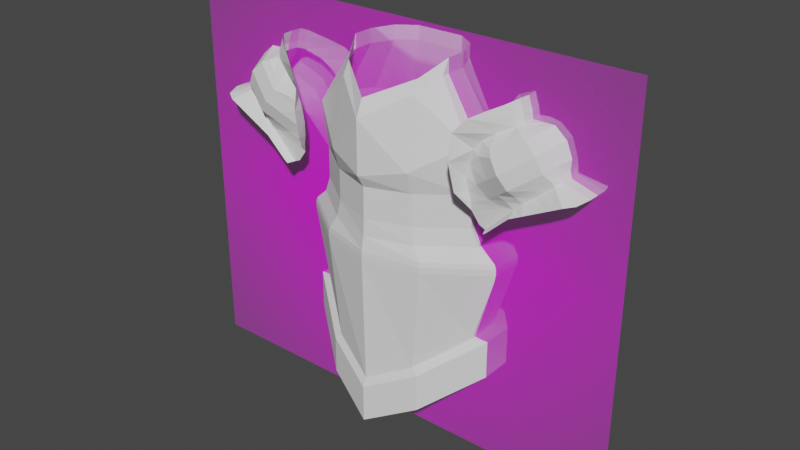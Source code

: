 # Source: chestplate.blend  (saved by Blender 3.4.6; exported with 4.5.12 LTS)
import bpy
from mathutils import Matrix  # noqa: F401  (used for matrix-valued properties, if any)

bpy.ops.wm.read_factory_settings(use_empty=True)
scene = bpy.context.scene
scene.name = 'Scene'

# ---- collections
col_collection = bpy.data.collections.new('Collection'); scene.collection.children.link(col_collection)

# ---- images (referenced by path relative to the original .blend; pixels are not part of the script)
import os
ASSET_DIR = os.environ.get("B2B_ASSET_DIR", "")  # directory of the original .blend (textures are referenced by path, not embedded)
HERE = os.path.dirname(os.path.abspath(__file__))  # packed textures are extracted next to this script under _unpacked/

def load_image(name, relpath, width, height, colorspace="sRGB"):
    """Load a texture the original file referenced (path relative to the .blend, or extracted next to this script)."""
    p = next((c for c in (os.path.join(HERE, relpath), os.path.join(ASSET_DIR, relpath)) if relpath and os.path.exists(c)), "")
    if p:
        img = bpy.data.images.load(p, check_existing=True)
        img.name = name
    else:  # same state as the original file: an image datablock whose file is absent (Cycles renders it pink)
        img = bpy.data.images.new(name, width, height)
        img.source = "FILE"
        img.filepath = "//" + (relpath or name)
    img.colorspace_settings.name = colorspace
    return img
img_chestplateimage_jpeg = load_image('chestplateImage.jpeg', 'chestplateImage.jpeg', 1024, 1024, 'sRGB')

# ---- materials (node trees are filled in below, after node groups)
mat_chestplateimage = bpy.data.materials.new('chestplateImage')
mat_chestplateimage.surface_render_method = 'BLENDED'
mat_chestplateimage.blend_method = 'BLEND'

# ---- node groups
ng_auto_smooth = bpy.data.node_groups.new('Auto Smooth', 'GeometryNodeTree')
_s = ng_auto_smooth.interface.new_socket(name='Geometry', in_out='OUTPUT', socket_type='NodeSocketGeometry')
_s = ng_auto_smooth.interface.new_socket(name='Geometry', in_out='INPUT', socket_type='NodeSocketGeometry')
_s = ng_auto_smooth.interface.new_socket(name='Angle', in_out='INPUT', socket_type='NodeSocketFloat')
_s.subtype = 'ANGLE'
_s.min_value = 0.0
_s.max_value = 3.142
ng_auto_smooth.is_modifier = True
_N = ng_auto_smooth.nodes; _L = ng_auto_smooth.links
n0 = _N.new('NodeGroupOutput'); n0.name = 'Group Output'; n0.location = (480, -100)
n1 = _N.new('NodeGroupInput'); n1.name = 'Group Input'; n1.location = (-420, -300)
n2 = _N.new('NodeGroupInput'); n2.name = 'Group Input.001'; n2.location = (-60, -100)
n3 = _N.new('GeometryNodeSetShadeSmooth'); n3.name = 'Set Shade Smooth'; n3.location = (120, -100)
n3.domain = 'EDGE'
n4 = _N.new('GeometryNodeSetShadeSmooth'); n4.name = 'Set Shade Smooth.001'; n4.location = (300, -100)
n5 = _N.new('GeometryNodeInputMeshEdgeAngle'); n5.name = 'Edge Angle'; n5.location = (-420, -220)
n6 = _N.new('GeometryNodeInputEdgeSmooth'); n6.name = 'Is Edge Smooth'; n6.location = (-60, -160)
n7 = _N.new('GeometryNodeInputShadeSmooth'); n7.name = 'Is Face Smooth'; n7.location = (-240, -340)
n8 = _N.new('FunctionNodeBooleanMath'); n8.name = 'Boolean Math'; n8.location = (-60, -220)
n9 = _N.new('FunctionNodeCompare'); n9.name = 'Compare'; n9.location = (-240, -180)
n9.operation = 'LESS_EQUAL'
_L.new(n5.outputs[0], n9.inputs[0])
_L.new(n4.outputs[0], n0.inputs[0])
_L.new(n1.outputs[1], n9.inputs[1])
_L.new(n9.outputs[0], n8.inputs[0])
_L.new(n7.outputs[0], n8.inputs[1])
_L.new(n2.outputs[0], n3.inputs[0])
_L.new(n6.outputs[0], n3.inputs[1])
_L.new(n3.outputs[0], n4.inputs[0])
_L.new(n8.outputs[0], n3.inputs[2])
n0.is_active_output = True

# ---- material node trees
mat_chestplateimage.use_nodes = True; mat_chestplateimage.node_tree.nodes.clear()
_N = mat_chestplateimage.node_tree.nodes; _L = mat_chestplateimage.node_tree.links
n0 = _N.new('ShaderNodeOutputMaterial'); n0.name = 'Material Output'; n0.location = (300, 300)
n1 = _N.new('ShaderNodeTexImage'); n1.name = 'Image Texture'; n1.location = (-200, 300)
n1.image = img_chestplateimage_jpeg
n1.extension = 'CLIP'
n2 = _N.new('ShaderNodeBsdfPrincipled'); n2.name = 'Principled BSDF'; n2.location = (0, 300)
n2.distribution = 'GGX'
n2.subsurface_method = 'RANDOM_WALK_SKIN'
n2.inputs[3].default_value = 1.45
n2.inputs[27].default_value = (0.0, 0.0, 0.0, 1.0)
n2.inputs[28].default_value = 1.0
_L.new(n1.outputs[0], n2.inputs[0])
_L.new(n1.outputs[1], n2.inputs[4])
_L.new(n2.outputs[0], n0.inputs[0])
n0.is_active_output = True

# ---- world
world_world = bpy.data.worlds.new('World'); scene.world = world_world
world_world.use_nodes = True; world_world.node_tree.nodes.clear()
_N = world_world.node_tree.nodes; _L = world_world.node_tree.links
n0 = _N.new('ShaderNodeOutputWorld'); n0.name = 'World Output'; n0.location = (300, 300)
n1 = _N.new('ShaderNodeBackground'); n1.name = 'Background'; n1.location = (10, 300)
n1.inputs[0].default_value = (0.05088, 0.05088, 0.05088, 1.0)
_L.new(n1.outputs[0], n0.inputs[0])
n0.is_active_output = True
world_world.color = (0.05088, 0.05088, 0.05088)
world_world.use_sun_shadow = False
world_world.sun_shadow_jitter_overblur = 0.0

# ---- meshes
me_chestplateimage = bpy.data.meshes.new('chestplateImage')
me_chestplateimage.from_pydata([(-0.5894, -0.5, 0.0), (0.5894, -0.5, 0.0), (-0.5894, 0.5, 0.0), (0.5894, 0.5, 0.0)], [], [(0, 1, 3, 2)])
_uv = me_chestplateimage.uv_layers.new(name='UVMap')
_uv.uv.foreach_set('vector', [0.0, 0.0, 1.0, 0.0, 1.0, 1.0, 0.0, 1.0])
me_chestplateimage.materials.append(mat_chestplateimage)
me_chestplateimage.update()
me_plane = bpy.data.meshes.new('Plane')
me_plane.from_pydata([(-0.5356, -0.3977, 0.0), (0.0, -0.5493, 0.0), (-1.071, 0.0, 0.0), (1.071, 0.0, 0.0), (0.5356, -0.3977, 0.0), (-0.4578, -0.3746, 0.1353), (-1.732e-09, -0.5262, 0.1353), (-0.9156, -0.03467, 0.1353), (0.9156, -0.03467, 0.1353), (0.4578, -0.3746, 0.1353), (-0.4214, -0.3638, 0.3035), (-1.594e-09, -0.5154, 0.3035), (-0.8429, -0.05087, 0.3035), (0.8429, -0.05087, 0.3035), (0.4214, -0.3638, 0.3035), (-0.4214, -0.3638, 0.4962), (-1.594e-09, -0.5154, 0.4962), (-0.8429, -0.05087, 0.4962), (0.8429, -0.05087, 0.4962), (0.4214, -0.3638, 0.4962), (-0.4214, -0.3638, 0.6234), (-1.594e-09, -0.5154, 0.6234), (-0.8429, -0.05087, 0.6234), (0.8429, -0.05087, 0.6234), (0.4214, -0.3638, 0.6234), (-0.5465, -0.4009, -0.04511), (2.42e-10, -0.5525, -0.04511), (-1.093, 0.004843, -0.04511), (1.093, 0.004843, -0.04511), (0.5465, -0.4009, -0.04511), (-0.5465, -0.4009, -0.1107), (2.42e-10, -0.5525, -0.1107), (-1.093, 0.004843, -0.1107), (1.093, 0.004843, -0.1107), (0.5465, -0.4009, -0.1107), (-0.444, -0.3705, -1.163), (1.966e-10, -0.5221, -1.387), (-0.888, -0.04081, -0.8202), (0.888, -0.04081, -0.8202), (0.444, -0.3705, -1.163), (-0.4214, -0.4384, 0.8407), (-1.594e-09, -0.59, 0.7484), (-0.8429, -0.1255, 1.11), (0.8429, -0.1255, 1.11), (0.4214, -0.4384, 0.8407), (-1.594e-09, -0.59, 1.28), (-0.5143, -0.3866, -1.223), (6.997e-10, -0.5622, -1.483), (-1.029, -0.004683, -0.8261), (1.029, -0.004683, -0.8261), (0.5143, -0.3866, -1.223), (-0.5143, -0.3866, -1.607), (6.997e-10, -0.5622, -1.867), (-1.029, -0.004683, -1.21), (1.029, -0.004683, -1.21), (0.5143, -0.3866, -1.607), (0.3889, -0.3177, 1.51), (-0.3889, -0.3177, 1.51), (-1.594e-09, -0.5154, 1.449), (0.3889, -0.243, 1.633), (-0.3889, -0.243, 1.633), (0.5209, -0.07842, 1.64), (-0.5209, -0.07842, 1.64), (0.5209, -0.003759, 1.78), (-0.5209, -0.003759, 1.78), (-1.071, 0.326, 0.0), (1.071, 0.326, 0.0), (-0.9156, 0.2913, 0.1353), (0.9156, 0.2913, 0.1353), (-0.8429, 0.2751, 0.3035), (0.8429, 0.2751, 0.3035), (-0.8429, 0.2751, 0.4962), (0.8429, 0.2751, 0.4962), (-0.8429, 0.2751, 0.6234), (0.8429, 0.2751, 0.6234), (-1.093, 0.3308, -0.04511), (1.093, 0.3308, -0.04511), (-1.093, 0.3308, -0.1107), (1.093, 0.3308, -0.1107), (-0.888, 0.2852, -0.8202), (0.888, 0.2852, -0.8202), (-0.8429, 0.2241, 1.11), (0.8429, 0.2241, 1.11), (-1.029, 0.3213, -0.8261), (1.029, 0.3213, -0.8261), (-1.029, 0.3213, -1.21), (1.029, 0.3213, -1.21), (0.5209, 0.2015, 1.64), (-0.5209, 0.2015, 1.64), (0.5209, 0.203, 1.78), (-0.5209, 0.203, 1.78), (-0.8717, 0.5497, 0.0), (0.8717, 0.5497, 0.0), (-0.7451, 0.515, 0.1353), (0.7451, 0.515, 0.1353), (-0.6859, 0.4988, 0.3035), (0.6859, 0.4988, 0.3035), (-0.6859, 0.4988, 0.4962), (0.6859, 0.4988, 0.4962), (-0.6859, 0.4988, 0.6234), (0.6859, 0.4988, 0.6234), (-0.8894, 0.5545, -0.04511), (0.8894, 0.5545, -0.04511), (-0.8894, 0.5545, -0.1107), (0.8894, 0.5545, -0.1107), (-0.7226, 0.5089, -0.8202), (0.7226, 0.5089, -0.8202), (-0.6859, 0.4478, 1.11), (0.6859, 0.4478, 1.11), (-0.8371, 0.545, -0.8261), (0.8371, 0.545, -0.8261), (-0.8371, 0.545, -1.21), (0.8371, 0.545, -1.21), (0.4239, 0.4252, 1.64), (-0.4239, 0.4252, 1.64), (0.4239, 0.4266, 1.78), (-0.4239, 0.4266, 1.78), (-0.503, 0.6727, 0.0), (0.503, 0.6727, 0.0), (-0.4299, 0.6381, 0.1353), (0.4299, 0.6381, 0.1353), (-0.3958, 0.6219, 0.3035), (0.3958, 0.6219, 0.3035), (-0.3958, 0.6219, 0.4962), (0.3958, 0.6219, 0.4962), (-0.3958, 0.6219, 0.6234), (0.3958, 0.6219, 0.6234), (-0.5132, 0.6776, -0.04511), (0.5132, 0.6776, -0.04511), (-0.5132, 0.6776, -0.1107), (0.5132, 0.6776, -0.1107), (-0.417, 0.6319, -0.8202), (0.417, 0.6319, -0.8202), (-0.3958, 0.611, 1.11), (0.3958, 0.611, 1.11), (-0.483, 0.7063, -0.8261), (0.483, 0.7063, -0.8261), (-0.483, 0.7063, -1.21), (0.483, 0.7063, -1.21), (0.2446, 0.5483, 1.64), (-0.2446, 0.5483, 1.64), (0.2446, 0.5497, 1.78), (-0.2446, 0.5497, 1.78)], [], [(0, 2, 7, 5), (1, 0, 5, 6), (4, 1, 6, 9), (3, 4, 9, 8), (6, 5, 10, 11), (9, 6, 11, 14), (8, 9, 14, 13), (5, 7, 12, 10), (10, 12, 17, 15), (11, 10, 15, 16), (14, 11, 16, 19), (13, 14, 19, 18), (15, 17, 22, 20), (16, 15, 20, 21), (19, 16, 21, 24), (18, 19, 24, 23), (2, 0, 25, 27), (0, 1, 26, 25), (1, 4, 29, 26), (4, 3, 28, 29), (27, 25, 30, 32), (25, 26, 31, 30), (26, 29, 34, 31), (29, 28, 33, 34), (34, 33, 38, 39), (32, 30, 35, 37), (30, 31, 36, 35), (31, 34, 39, 36), (39, 38, 49, 50), (37, 35, 46, 48), (35, 36, 47, 46), (36, 39, 50, 47), (47, 50, 55, 52), (50, 49, 54, 55), (48, 46, 51, 53), (46, 47, 52, 51), (45, 57, 60, 58), (45, 56, 59, 58), (59, 56, 61, 63), (60, 57, 62, 64), (40, 45, 41), (41, 45, 44), (45, 44, 56), (44, 43, 56), (56, 43, 61), (45, 40, 57), (40, 42, 57), (57, 42, 62), (21, 41, 24), (41, 44, 24), (20, 41, 21), (41, 20, 40), (20, 22, 40), (40, 22, 42), (24, 44, 23), (44, 23, 43), (61, 43, 82, 87), (3, 8, 68, 66), (37, 48, 83, 79), (8, 13, 70, 68), (33, 28, 76, 78), (22, 17, 71, 73), (54, 49, 84, 86), (32, 37, 79, 77), (42, 22, 73, 81), (12, 7, 67, 69), (62, 42, 81, 88), (48, 53, 85, 83), (13, 18, 72, 70), (43, 23, 74, 82), (7, 2, 65, 67), (2, 27, 75, 65), (64, 62, 88, 90), (49, 38, 80, 84), (18, 23, 74, 72), (27, 32, 77, 75), (63, 61, 87, 89), (38, 33, 78, 80), (28, 3, 66, 76), (17, 12, 69, 71), (69, 67, 93, 95), (90, 88, 114, 116), (78, 76, 102, 104), (71, 69, 95, 97), (89, 87, 113, 115), (80, 78, 104, 106), (70, 72, 98, 96), (87, 82, 108, 113), (77, 79, 105, 103), (73, 71, 97, 99), (88, 81, 107, 114), (84, 80, 106, 110), (72, 74, 100, 98), (81, 73, 99, 107), (67, 65, 91, 93), (79, 83, 109, 105), (65, 75, 101, 91), (82, 74, 100, 108), (66, 68, 94, 92), (86, 84, 110, 112), (76, 66, 92, 102), (68, 70, 96, 94), (83, 85, 111, 109), (75, 77, 103, 101), (106, 104, 130, 132), (96, 98, 124, 122), (113, 108, 134, 139), (103, 105, 131, 129), (99, 97, 123, 125), (114, 107, 133, 140), (110, 106, 132, 136), (98, 100, 126, 124), (107, 99, 125, 133), (93, 91, 117, 119), (105, 109, 135, 131), (91, 101, 127, 117), (108, 100, 126, 134), (92, 94, 120, 118), (112, 110, 136, 138), (102, 92, 118, 128), (94, 96, 122, 120), (109, 111, 137, 135), (101, 103, 129, 127), (95, 93, 119, 121), (116, 114, 140, 142), (104, 102, 128, 130), (97, 95, 121, 123), (115, 113, 139, 141), (142, 140, 139, 141), (134, 133, 140, 139), (125, 126, 134, 133), (123, 124, 126, 125), (121, 122, 124, 123), (122, 121, 119, 120), (117, 118, 120, 119), (127, 128, 118, 117), (129, 130, 128, 127), (130, 129, 131, 132), (132, 131, 135, 136), (136, 135, 137, 138)])
_uv = me_plane.uv_layers.new(name='UVMap')
_uv.uv.foreach_set('vector', [0.0, 0.0, 0.0, 0.0, 0.0, 0.0, 0.0, 0.0, 0.0, 0.0, 0.0, 0.0, 0.0, 0.0, 0.0, 0.0, 0.0, 0.0, 0.0, 0.0, 0.0, 0.0, 0.0, 0.0, 0.0, 0.0, 0.0, 0.0, 0.0, 0.0, 0.0, 0.0, 0.0, 0.0, 0.0, 0.0, 0.0, 0.0, 0.0, 0.0, 0.0, 0.0, 0.0, 0.0, 0.0, 0.0, 0.0, 0.0, 0.0, 0.0, 0.0, 0.0, 0.0, 0.0, 0.0, 0.0, 0.0, 0.0, 0.0, 0.0, 0.0, 0.0, 0.0, 0.0, 0.0, 0.0, 0.0, 0.0, 0.0, 0.0, 0.0, 0.0, 0.0, 0.0, 0.0, 0.0, 0.0, 0.0, 0.0, 0.0, 0.0, 0.0, 0.0, 0.0, 0.0, 0.0, 0.0, 0.0, 0.0, 0.0, 0.0, 0.0, 0.0, 0.0, 0.0, 0.0, 0.0, 0.0, 0.0, 0.0, 0.0, 0.0, 0.0, 0.0, 0.0, 0.0, 0.0, 0.0, 0.0, 0.0, 0.0, 0.0, 0.0, 0.0, 0.0, 0.0, 0.0, 0.0, 0.0, 0.0, 0.0, 0.0, 0.0, 0.0, 0.0, 0.0, 0.0, 0.0, 0.0, 0.0, 0.0, 0.0, 0.0, 0.0, 0.0, 0.0, 0.0, 0.0, 0.0, 0.0, 0.0, 0.0, 0.0, 0.0, 0.0, 0.0, 0.0, 0.0, 0.0, 0.0, 0.0, 0.0, 0.0, 0.0, 0.0, 0.0, 0.0, 0.0, 0.0, 0.0, 0.0, 0.0, 0.0, 0.0, 0.0, 0.0, 0.0, 0.0, 0.0, 0.0, 0.0, 0.0, 0.0, 0.0, 0.0, 0.0, 0.0, 0.0, 0.0, 0.0, 0.0, 0.0, 0.0, 0.0, 0.0, 0.0, 0.0, 0.0, 0.0, 0.0, 0.0, 0.0, 0.0, 0.0, 0.0, 0.0, 0.0, 0.0, 0.0, 0.0, 0.0, 0.0, 0.0, 0.0, 0.0, 0.0, 0.0, 0.0, 0.0, 0.0, 0.0, 0.0, 0.0, 0.0, 0.0, 0.0, 0.0, 0.0, 0.0, 0.0, 0.0, 0.0, 0.0, 0.0, 0.0, 0.0, 0.0, 0.0, 0.0, 0.0, 0.0, 0.0, 0.0, 0.0, 0.0, 0.0, 0.0, 0.0, 0.0, 0.0, 0.0, 0.0, 0.0, 0.0, 0.0, 0.0, 0.0, 0.0, 0.0, 0.0, 0.0, 0.0, 0.0, 0.0, 0.0, 0.0, 0.0, 0.0, 0.0, 0.0, 0.0, 0.0, 0.0, 0.0, 0.0, 0.0, 0.0, 0.0, 0.0, 0.0, 0.0, 0.0, 0.0, 0.0, 0.0, 0.0, 0.0, 0.0, 0.0, 0.0, 0.0, 0.0, 0.0, 0.0, 0.0, 0.0, 0.0, 0.0, 0.0, 0.0, 0.0, 0.0, 0.0, 0.0, 0.0, 0.0, 0.0, 0.0, 0.0, 0.0, 0.0, 0.0, 0.0, 0.0, 0.0, 0.0, 0.0, 0.0, 0.0, 0.0, 0.0, 0.0, 0.0, 0.0, 0.0, 0.0, 0.0, 0.0, 0.0, 0.0, 0.0, 0.0, 0.0, 0.0, 0.0, 0.0, 0.0, 0.0, 0.0, 0.0, 0.0, 0.0, 0.0, 0.0, 0.0, 0.0, 0.0, 0.0, 0.0, 0.0, 0.0, 0.0, 0.0, 0.0, 0.0, 0.0, 0.0, 0.0, 0.0, 0.0, 0.0, 0.0, 0.0, 0.0, 0.0, 0.0, 0.0, 0.0, 0.0, 0.0, 0.0, 0.0, 0.0, 0.0, 0.0, 0.0, 0.0, 0.0, 0.0, 0.0, 0.0, 0.0, 0.0, 0.0, 0.0, 0.0, 0.0, 0.0, 0.0, 0.0, 0.0, 0.0, 0.0, 0.0, 0.0, 0.0, 0.0, 0.0, 0.0, 0.0, 0.0, 0.0, 0.0, 0.0, 0.0, 0.0, 0.0, 0.0, 0.0, 0.0, 0.0, 0.0, 0.0, 0.0, 0.0, 0.0, 0.0, 0.0, 0.0, 0.0, 0.0, 0.0, 0.0, 0.0, 0.0, 0.0, 0.0, 0.0, 0.0, 0.0, 0.0, 0.0, 0.0, 0.0, 0.0, 0.0, 0.0, 0.0, 0.0, 0.0, 0.0, 0.0, 0.0, 0.0, 0.0, 0.0, 0.0, 0.0, 0.0, 0.0, 0.0, 0.0, 0.0, 0.0, 0.0, 0.0, 0.0, 0.0, 0.0, 0.0, 0.0, 0.0, 0.0, 0.0, 0.0, 0.0, 0.0, 0.0, 0.0, 0.0, 0.0, 0.0, 0.0, 0.0, 0.0, 0.0, 0.0, 0.0, 0.0, 0.0, 0.0, 0.0, 0.0, 0.0, 0.0, 0.0, 0.0, 0.0, 0.0, 0.0, 0.0, 0.0, 0.0, 0.0, 0.0, 0.0, 0.0, 0.0, 0.0, 0.0, 0.0, 0.0, 0.0, 0.0, 0.0, 0.0, 0.0, 0.0, 0.0, 0.0, 0.0, 0.0, 0.0, 0.0, 0.0, 0.0, 0.0, 0.0, 0.0, 0.0, 0.0, 0.0, 0.0, 0.0, 0.0, 0.0, 0.0, 0.0, 0.0, 0.0, 0.0, 0.0, 0.0, 0.0, 0.0, 0.0, 0.0, 0.0, 0.0, 0.0, 0.0, 0.0, 0.0, 0.0, 0.0, 0.0, 0.0, 0.0, 0.0, 0.0, 0.0, 0.0, 0.0, 0.0, 0.0, 0.0, 0.0, 0.0, 0.0, 0.0, 0.0, 0.0, 0.0, 0.0, 0.0, 0.0, 0.0, 0.0, 0.0, 0.0, 0.0, 0.0, 0.0, 0.0, 0.0, 0.0, 0.0, 0.0, 0.0, 0.0, 0.0, 0.0, 0.0, 0.0, 0.0, 0.0, 0.0, 0.0, 0.0, 0.0, 0.0, 0.0, 0.0, 0.0, 0.0, 0.0, 0.0, 0.0, 0.0, 0.0, 0.0, 0.0, 0.0, 0.0, 0.0, 0.0, 0.0, 0.0, 0.0, 0.0, 0.0, 0.0, 0.0, 0.0, 0.0, 0.0, 0.0, 0.0, 0.0, 0.0, 0.0, 0.0, 0.0, 0.0, 0.0, 0.0, 0.0, 0.0, 0.0, 0.0, 0.0, 0.0, 0.0, 0.0, 0.0, 0.0, 0.0, 0.0, 0.0, 0.0, 0.0, 0.0, 0.0, 0.0, 0.0, 0.0, 0.0, 0.0, 0.0, 0.0, 0.0, 0.0, 0.0, 0.0, 0.0, 0.0, 0.0, 0.0, 0.0, 0.0, 0.0, 0.0, 0.0, 0.0, 0.0, 0.0, 0.0, 0.0, 0.0, 0.0, 0.0, 0.0, 0.0, 0.0, 0.0, 0.0, 0.0, 0.0, 0.0, 0.0, 0.0, 0.0, 0.0, 0.0, 0.0, 0.0, 0.0, 0.0, 0.0, 0.0, 0.0, 0.0, 0.0, 0.0, 0.0, 0.0, 0.0, 0.0, 0.0, 0.0, 0.0, 0.0, 0.0, 0.0, 0.0, 0.0, 0.0, 0.0, 0.0, 0.0, 0.0, 0.0, 0.0, 0.0, 0.0, 0.0, 0.0, 0.0, 0.0, 0.0, 0.0, 0.0, 0.0, 0.0, 0.0, 0.0, 0.0, 0.0, 0.0, 0.0, 0.0, 0.0, 0.0, 0.0, 0.0, 0.0, 0.0, 0.0, 0.0, 0.0, 0.0, 0.0, 0.0, 0.0, 0.0, 0.0, 0.0, 0.0, 0.0, 0.0, 0.0, 0.0, 0.0, 0.0, 0.0, 0.0, 0.0, 0.0, 0.0, 0.0, 0.0, 0.0, 0.0, 0.0, 0.0, 0.0, 0.0, 0.0, 0.0, 0.0, 0.0, 0.0, 0.0, 0.0, 0.0, 0.0, 0.0, 0.0, 0.0, 0.0, 0.0, 0.0, 0.0, 0.0, 0.0, 0.0, 0.0, 0.0, 0.0, 0.0, 0.0, 0.0, 0.0, 0.0, 0.0, 0.0, 0.0, 0.0, 0.0, 0.0, 0.0, 0.0, 0.0, 0.0, 0.0, 0.0, 0.0, 0.0, 0.0, 0.0, 0.0, 0.0, 0.0, 0.0, 0.0, 0.0, 0.0, 0.0, 0.0, 0.0, 0.0, 0.0, 0.0, 0.0, 0.0, 0.0, 0.0, 0.0, 0.0, 0.0, 0.0, 0.0, 0.0, 0.0, 0.0, 0.0, 0.0, 0.0, 0.0, 0.0, 0.0, 0.0, 0.0, 0.0, 0.0, 0.0, 0.0, 0.0, 0.0, 0.0, 0.0, 0.0, 0.0, 0.0, 0.0, 0.0, 0.0, 0.0, 0.0, 0.0, 0.0, 0.0, 0.0, 0.0, 0.0, 0.0, 0.0, 0.0, 0.0, 0.0, 0.0, 0.0, 0.0, 0.0, 0.0, 0.0, 0.0, 0.0, 0.0, 0.0, 0.0, 0.0, 0.0, 0.0, 0.0, 0.0, 0.0, 0.0, 0.0, 0.0, 0.0, 0.0, 0.0, 0.0, 0.0, 0.0, 0.0, 0.0, 0.0, 0.0, 0.0, 0.0, 0.0, 0.0, 0.0, 0.0, 0.0, 0.0, 0.0, 0.0, 0.0, 0.0, 0.0, 0.0, 0.0, 0.0, 0.0, 0.0, 0.0, 0.0, 0.0, 0.0, 0.0, 0.0, 0.0, 0.0, 0.0, 0.0, 0.0, 0.0, 0.0, 0.0, 0.0, 0.0, 0.0, 0.0, 0.0, 0.0, 0.0, 0.0, 0.0, 0.0, 0.0, 0.0, 0.0, 0.0, 0.0, 0.0, 0.0, 0.0, 0.0, 0.0, 0.0, 0.0, 0.0, 0.0, 0.0, 0.0, 0.0, 0.0, 0.0, 0.0, 0.0, 0.0, 0.0, 0.0, 0.0, 0.0, 0.0, 0.0, 0.0, 0.0, 0.0, 0.0, 0.0, 0.0, 0.0, 0.0, 0.0, 0.0, 0.0, 0.0, 0.0, 0.0, 0.0, 0.0, 0.0, 0.0, 0.0, 0.0, 0.0, 0.0, 0.0, 0.0, 0.0, 0.0, 0.0, 0.0, 0.0, 0.0, 0.0, 0.0, 0.0, 0.0, 0.0, 0.0, 0.0, 0.0, 0.0, 0.0, 0.0, 0.0, 0.0, 0.0, 0.0, 0.0, 0.0, 0.0, 0.0, 0.0, 0.0, 0.0, 0.0, 0.0, 0.0, 0.0, 0.0, 0.0, 0.0, 0.0, 0.0, 0.0, 0.0, 0.0, 0.0, 0.0, 0.0, 0.0, 0.0, 0.0, 0.0, 0.0, 0.0, 0.0, 0.0, 0.0, 0.0, 0.0, 0.0, 0.0, 0.0, 0.0, 0.0, 0.0, 0.0, 0.0, 0.0, 0.0, 0.0, 0.0, 0.0, 0.0, 0.0, 0.0, 0.0, 0.0, 0.0, 0.0, 0.0, 0.0, 0.0, 0.0, 0.0, 0.0, 0.0, 0.0, 0.0, 0.0, 0.0, 0.0, 0.0, 0.0, 0.0, 0.0, 0.0, 0.0, 0.0, 0.0, 0.0, 0.0, 0.0, 0.0, 0.0, 0.0, 0.0, 0.0, 0.0, 0.0])
me_plane.update()
me_plane_001 = bpy.data.meshes.new('Plane.001')
me_plane_001.from_pydata([(-1.38, -0.0005243, 1.447), (-1.371, -0.0005243, 1.518), (-1.349, -0.0005243, 1.577), (-1.328, -0.0005244, 1.644), (-1.777, 0.0, 1.041), (-1.333, 0.1679, 1.425), (-1.324, 0.1679, 1.496), (-1.302, 0.1679, 1.556), (-1.281, 0.1679, 1.622), (-1.234, 0.2037, 1.594), (-1.73, 0.1789, 1.019), (-1.108, 0.2862, 1.53), (-0.9891, 0.3646, 1.461), (-0.8747, 0.4192, 1.327), (-0.8728, 0.4517, 1.083), (-0.8965, 0.3924, 0.7915), (-0.9725, 0.2392, 0.5969), (-1.056, 0.235, 0.4829), (-1.117, 0.235, 0.4568), (-1.148, 0.3114, 0.4521), (-1.181, 0.3114, 0.4758), (-1.393, 0.3114, 0.6728), (-1.886, 0.2996, 0.9197), (-1.183, 0.235, 1.345), (-1.066, 0.257, 1.257), (-1.0, 0.2725, 1.173), (-0.9565, 0.2725, 1.048), (-0.9309, 0.2725, 0.9095), (-0.9455, 0.257, 0.7705), (-0.9675, 0.2476, 0.6681), (-1.394, 0.235, 0.7298), (-1.154, 0.235, 0.489), (-1.371, 0.1083, 1.447), (-1.361, 0.1083, 1.518), (-1.34, 0.1083, 1.577), (-1.319, 0.1083, 1.644), (-1.767, 0.1083, 1.041), (-1.977, 0.2434, 0.9438), (-2.022, 0.1079, 0.9662), (-1.639, 0.3055, 0.7962), (-1.562, 0.208, 0.875), (-1.763, 0.3025, 0.8579), (-1.646, 0.1936, 0.9473), (-1.475, 0.2298, 0.8016), (-1.516, 0.3085, 0.7346), (-0.958, 0.2713, 1.048), (-0.973, 0.2719, 1.004), (-1.04, 0.2783, 0.8663), (-1.15, 0.2571, 0.7595), (-1.235, 0.2459, 0.7346), (-1.495, -1.44e-07, 1.449), (-1.589, -1.44e-07, 1.45), (-1.708, -1.44e-07, 1.35), (-1.766, -1.44e-07, 1.206), (-1.76, -1.44e-07, 1.107), (-1.404, 0.2216, 1.409), (-1.484, 0.2571, 1.374), (-1.593, 0.2783, 1.267), (-1.66, 0.2571, 1.13), (-1.704, 0.2085, 1.072), (-1.192, 0.3223, 1.239), (-1.228, 0.3637, 1.189), (-1.317, 0.3936, 1.067), (-1.405, 0.3637, 0.9446), (-1.442, 0.2832, 0.8723), (-1.305, 0.2751, 1.321), (-1.555, 0.2643, 0.9583), (-1.533, 0.3104, 1.037), (-1.455, 0.336, 1.167), (-1.356, 0.3104, 1.281), (-1.735, 0.1103, 1.088), (-1.713, 0.1286, 1.168), (-1.65, 0.1392, 1.308), (-1.537, 0.1286, 1.412), (-1.45, 0.1108, 1.429), (-2.022, 0.0, 0.9662), (-1.074, 0.306, 1.138), (-1.339, 0.2762, 0.8034), (-1.277, 0.3104, 0.852), (-1.179, 0.336, 0.9664), (-1.101, 0.3104, 1.096), (-1.181, 0.2413, 0.6989)], [], [(29, 16, 30, 81), (17, 30, 16), (18, 31, 30, 17), (8, 7, 9), (9, 7, 11), (7, 6, 11), (11, 6, 12), (6, 5, 12), (23, 5, 12), (12, 13, 23), (23, 13, 24), (25, 24, 13), (13, 14, 25), (25, 14, 26), (46, 45, 26, 27), (14, 15, 27), (27, 15, 28), (29, 28, 15), (15, 16, 29), (44, 43, 30, 21), (20, 21, 30, 31), (19, 20, 31, 18), (8, 35, 34, 7), (6, 33, 32, 5), (7, 34, 33, 6), (2, 1, 33, 34), (3, 2, 34, 35), (22, 37, 10), (10, 37, 36), (37, 38, 36), (36, 38, 4), (1, 0, 32, 33), (41, 42, 40, 39), (22, 10, 42, 41), (39, 40, 43, 44), (78, 79, 47, 48), (14, 27, 26), (77, 78, 48, 49), (79, 80, 46, 47), (4, 38, 75), (70, 71, 58, 59), (72, 73, 56, 57), (71, 72, 57, 58), (73, 74, 55, 56), (67, 68, 62, 63), (69, 65, 60, 61), (66, 67, 63, 64), (68, 69, 61, 62), (32, 0, 50), (57, 56, 69, 68), (59, 58, 67, 66), (56, 55, 65, 69), (58, 57, 68, 67), (51, 50, 74, 73), (53, 52, 72, 71), (52, 51, 73, 72), (54, 53, 71, 70), (62, 61, 80, 79), (64, 63, 78, 77), (61, 60, 76, 80), (63, 62, 79, 78), (54, 70, 4), (4, 70, 36), (70, 59, 36), (36, 59, 10), (42, 10, 59), (59, 66, 42), (42, 66, 40), (66, 64, 40), (40, 64, 43), (64, 77, 43), (43, 77, 30), (77, 49, 30), (30, 49, 81), (49, 48, 81), (81, 48, 29), (29, 48, 28), (48, 47, 28), (28, 47, 27), (76, 45, 46, 80), (46, 27, 47), (25, 26, 45, 76), (25, 76, 24), (60, 24, 76), (24, 60, 23), (60, 65, 23), (23, 65, 5), (65, 55, 5), (5, 32, 55), (55, 74, 32), (50, 32, 74)])
_uv = me_plane_001.uv_layers.new(name='UVMap')
_uv.uv.foreach_set('vector', [0.0, 0.0, 0.0, 0.0, 0.0, 0.0, 0.0, 0.0, 0.0, 0.0, 0.0, 0.0, 0.0, 0.0, 0.0, 0.0, 0.0, 0.0, 0.0, 0.0, 0.0, 0.0, 0.0, 0.0, 0.0, 0.0, 0.0, 0.0, 0.0, 0.0, 0.0, 0.0, 0.0, 0.0, 0.0, 0.0, 0.0, 0.0, 0.0, 0.0, 0.0, 0.0, 0.0, 0.0, 0.0, 0.0, 0.0, 0.0, 0.0, 0.0, 0.0, 0.0, 0.0, 0.0, 0.0, 0.0, 0.0, 0.0, 0.0, 0.0, 0.0, 0.0, 0.0, 0.0, 0.0, 0.0, 0.0, 0.0, 0.0, 0.0, 0.0, 0.0, 0.0, 0.0, 0.0, 0.0, 0.0, 0.0, 0.0, 0.0, 0.0, 0.0, 0.0, 0.0, 0.0, 0.0, 0.0, 0.0, 0.625, 0.625, 0.625, 0.75, 0.0, 0.0, 0.0, 0.0, 0.0, 0.0, 0.0, 0.0, 0.0, 0.0, 0.0, 0.0, 0.0, 0.0, 0.0, 0.0, 0.0, 0.0, 0.0, 0.0, 0.0, 0.0, 0.0, 0.0, 0.0, 0.0, 0.0, 0.0, 0.0, 0.0, 0.0, 0.0, 0.0, 0.0, 0.0, 0.0, 0.0, 0.0, 0.0, 0.0, 0.0, 0.0, 0.0, 0.0, 0.0, 0.0, 0.0, 0.0, 0.0, 0.0, 0.0, 0.0, 0.0, 0.0, 0.0, 0.0, 0.0, 0.0, 0.0, 0.0, 0.0, 0.0, 0.0, 0.0, 0.0, 0.0, 0.0, 0.0, 0.0, 0.0, 0.0, 0.0, 0.0, 0.0, 0.0, 0.0, 0.0, 0.0, 0.0, 0.0, 0.0, 0.0, 0.0, 0.0, 0.0, 0.0, 0.0, 0.0, 0.0, 0.0, 0.0, 0.0, 0.0, 0.0, 0.0, 0.0, 0.0, 0.0, 0.0, 0.0, 0.0, 0.0, 0.0, 0.0, 0.0, 0.0, 0.0, 0.0, 0.0, 0.0, 0.0, 0.0, 0.0, 0.0, 0.0, 0.0, 0.0, 0.0, 0.0, 0.0, 0.0, 0.0, 0.0, 0.0, 0.0, 0.0, 0.0, 0.0, 0.0, 0.0, 0.0, 0.0, 0.0, 0.0, 0.0, 0.0, 0.0, 0.0, 0.0, 0.0, 0.0, 0.0, 0.0, 0.0, 0.0, 0.0, 0.0, 0.0, 0.6875, 0.375, 0.6875, 0.5, 0.625, 0.5, 0.625, 0.375, 0.0, 0.0, 0.0, 0.0, 0.0, 0.0, 0.6841, 0.2955, 0.6875, 0.375, 0.625, 0.375, 0.625, 0.2955, 0.6875, 0.5, 0.6875, 0.625, 0.625, 0.625, 0.625, 0.5, 0.0, 0.0, 0.0, 0.0, 0.0, 0.0, 0.9057, 0.2771, 0.9375, 0.375, 0.875, 0.375, 0.9061, 0.3049, 0.9375, 0.5, 0.9375, 0.625, 0.875, 0.625, 0.875, 0.5, 0.9375, 0.375, 0.9375, 0.5, 0.875, 0.5, 0.875, 0.375, 0.9375, 0.625, 0.9375, 0.6987, 1.112, 0.9112, 0.875, 0.625, 0.8125, 0.375, 0.8125, 0.5, 0.75, 0.5, 0.75, 0.375, 0.8125, 0.625, 0.8125, 0.6856, 0.75, 0.6856, 0.75, 0.625, 0.8093, 0.2995, 0.8125, 0.375, 0.75, 0.375, 0.7432, 0.2955, 0.8125, 0.5, 0.8125, 0.625, 0.75, 0.625, 0.75, 0.5, 0.0, 0.0, 0.0, 0.0, 0.0, 0.0, 0.875, 0.5, 0.875, 0.625, 0.8125, 0.625, 0.8125, 0.5, 0.9061, 0.3049, 0.875, 0.375, 0.8125, 0.375, 0.8093, 0.2995, 0.875, 0.625, 1.112, 0.9112, 0.8125, 0.6856, 0.8125, 0.625, 0.875, 0.375, 0.875, 0.5, 0.8125, 0.5, 0.8125, 0.375, 1.0, 0.625, 1.0, 0.6987, 0.9375, 0.6987, 0.9375, 0.625, 1.0, 0.375, 1.0, 0.5, 0.9375, 0.5, 0.9375, 0.375, 1.0, 0.5, 1.0, 0.625, 0.9375, 0.625, 0.9375, 0.5, 1.0, 0.2995, 1.0, 0.375, 0.9375, 0.375, 0.9057, 0.2771, 0.75, 0.5, 0.75, 0.625, 0.6875, 0.625, 0.6875, 0.5, 0.7432, 0.2955, 0.75, 0.375, 0.6875, 0.375, 0.6841, 0.2955, 0.75, 0.625, 0.75, 0.6856, 0.6875, 0.7004, 0.6875, 0.625, 0.75, 0.375, 0.75, 0.5, 0.6875, 0.5, 0.6875, 0.375, 1.0, 0.2995, 0.9057, 0.2771, 0.0, 0.0, 0.0, 0.0, 0.9057, 0.2771, 0.0, 0.0, 0.9057, 0.2771, 0.9061, 0.3049, 0.0, 0.0, 0.0, 0.0, 0.9061, 0.3049, 0.0, 0.0, 0.0, 0.0, 0.0, 0.0, 0.9061, 0.3049, 0.9061, 0.3049, 0.8093, 0.2995, 0.0, 0.0, 0.0, 0.0, 0.8093, 0.2995, 0.0, 0.0, 0.8093, 0.2995, 0.7432, 0.2955, 0.0, 0.0, 0.0, 0.0, 0.7432, 0.2955, 0.0, 0.0, 0.7432, 0.2955, 0.6841, 0.2955, 0.0, 0.0, 0.0, 0.0, 0.6841, 0.2955, 0.0, 0.0, 0.6841, 0.2955, 0.625, 0.2955, 0.0, 0.0, 0.0, 0.0, 0.625, 0.2955, 0.0, 0.0, 0.625, 0.2955, 0.625, 0.375, 0.0, 0.0, 0.0, 0.0, 0.625, 0.375, 0.0, 0.0, 0.0, 0.0, 0.625, 0.375, 0.0, 0.0, 0.625, 0.375, 0.625, 0.5, 0.0, 0.0, 0.0, 0.0, 0.625, 0.5, 0.0, 0.0, 0.6875, 0.7004, 0.625, 0.75, 0.625, 0.625, 0.6875, 0.625, 0.625, 0.625, 0.0, 0.0, 0.625, 0.5, 0.0, 0.0, 0.0, 0.0, 0.625, 0.75, 0.6875, 0.7004, 0.0, 0.0, 0.6875, 0.7004, 0.0, 0.0, 0.75, 0.6856, 0.0, 0.0, 0.6875, 0.7004, 0.0, 0.0, 0.75, 0.6856, 0.0, 0.0, 0.75, 0.6856, 0.8125, 0.6856, 0.0, 0.0, 0.0, 0.0, 0.8125, 0.6856, 0.0, 0.0, 0.8125, 0.6856, 1.112, 0.9112, 0.0, 0.0, 0.0, 0.0, 0.0, 0.0, 1.112, 0.9112, 1.112, 0.9112, 0.9375, 0.6987, 0.0, 0.0, 0.0, 0.0, 0.0, 0.0, 0.9375, 0.6987])
me_plane_001.update()

# ---- objects
ob_chestplateimage = bpy.data.objects.new('chestplateImage', me_chestplateimage)
ob_plane = bpy.data.objects.new('Plane', me_plane)
ob_plane_001 = bpy.data.objects.new('Plane.001', me_plane_001)

# ---- transforms, parenting, visibility, modifiers, constraints
ob_chestplateimage.location = (-0.05906, 0.0, 0.0)
ob_chestplateimage.rotation_euler = (1.571, -0.0, 0.0)
ob_chestplateimage.scale = (4.071, 4.071, 4.071)
ob_plane.location = (0.0, 0.0, 0.0)
ob_plane_001.location = (0.0, 0.0, 0.0)
_m = ob_plane_001.modifiers.new('Mirror', 'MIRROR')
_m.use_axis = (True, True, False)
_m = ob_plane_001.modifiers.new('Auto Smooth', 'NODES')
_m.node_group = ng_auto_smooth
_gi = [s.identifier for s in ng_auto_smooth.interface.items_tree if s.item_type == 'SOCKET' and s.in_out == 'INPUT']
_m[_gi[1]] = 0.5236  # Angle

# ---- collection membership
col_collection.objects.link(ob_chestplateimage)
col_collection.objects.link(ob_plane)
col_collection.objects.link(ob_plane_001)

# ---- scene / render settings (as saved in the file)
scene.frame_start = 1; scene.frame_end = 250; scene.frame_set(1)
scene.render.engine = 'BLENDER_EEVEE_NEXT'
scene.cycles.sampling_pattern = 'TABULATED_SOBOL'
scene.cycles.use_light_tree = False
scene.view_settings.view_transform = 'Filmic'
bpy.context.view_layer.update()

# ---- added for rendering (the .blend has no active camera and no usable light): camera, sun
cam_auto = bpy.data.cameras.new('AutoCamera')
cam_auto.lens = 50.0
cam_auto.sensor_width = 36.0
cam_auto.clip_end = 1000.0
ob_auto_camera = bpy.data.objects.new('AutoCamera', cam_auto)
scene.collection.objects.link(ob_auto_camera)
ob_auto_camera.location = (5.88549, -7.07533, 4.75564)
ob_auto_camera.rotation_euler = (1.09748, -7.21219e-08, 0.694738)
scene.camera = ob_auto_camera
light_auto_sun = bpy.data.lights.new('AutoSun', 'SUN')
light_auto_sun.energy = 3.0
light_auto_sun.angle = 0.0523599
ob_auto_sun = bpy.data.objects.new('AutoSun', light_auto_sun)
scene.collection.objects.link(ob_auto_sun)
ob_auto_sun.rotation_euler = (0.872665, 0.174533, 0.523599)
bpy.context.view_layer.update()
